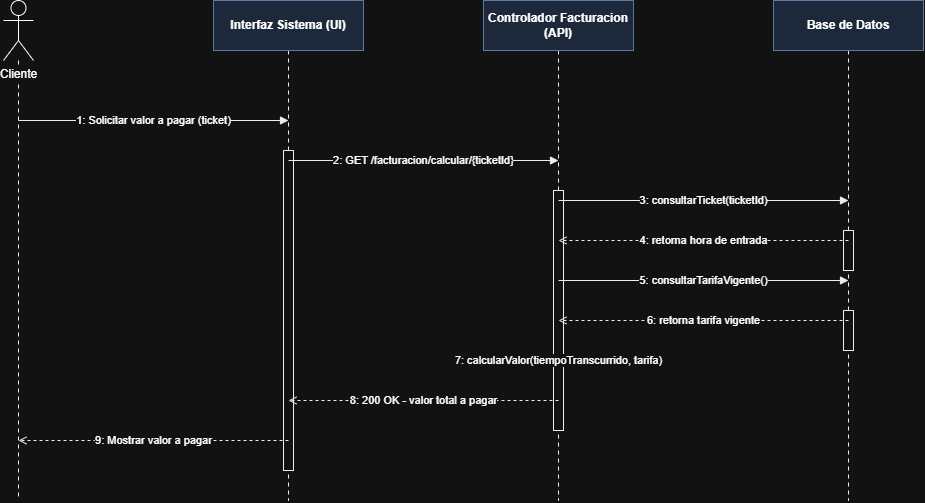

The diagram above was exported from draw.io. Its source (the exported page's mxGraphModel, read from the mxfile embedded in the PNG):
<mxGraphModel dx="1273" dy="586" grid="1" gridSize="10" guides="1" tooltips="1" connect="1" arrows="1" fold="1" page="1" pageScale="1" pageWidth="1090" pageHeight="560" math="0" shadow="0">
  <root>
    <mxCell id="0" />
    <mxCell id="1" parent="0" />
    <mxCell id="d1_life15" edge="1" parent="1" style="html=1;dashed=1;dashPattern=4 4;strokeColor=#000000;strokeWidth=1;endArrow=none;startArrow=none;">
      <mxGeometry relative="1" as="geometry">
        <mxPoint x="70" y="80" as="sourcePoint" />
        <mxPoint x="70" y="520" as="targetPoint" />
      </mxGeometry>
    </mxCell>
    <mxCell id="d1_life17" edge="1" parent="1" style="html=1;dashed=1;dashPattern=4 4;strokeColor=#000000;strokeWidth=1;endArrow=none;startArrow=none;">
      <mxGeometry relative="1" as="geometry">
        <mxPoint x="340" y="70" as="sourcePoint" />
        <mxPoint x="340" y="520" as="targetPoint" />
      </mxGeometry>
    </mxCell>
    <mxCell id="d1_life19" edge="1" parent="1" style="html=1;dashed=1;dashPattern=4 4;strokeColor=#000000;strokeWidth=1;endArrow=none;startArrow=none;">
      <mxGeometry relative="1" as="geometry">
        <mxPoint x="610" y="70" as="sourcePoint" />
        <mxPoint x="610" y="520" as="targetPoint" />
      </mxGeometry>
    </mxCell>
    <mxCell id="d1_life21" edge="1" parent="1" style="html=1;dashed=1;dashPattern=4 4;strokeColor=#000000;strokeWidth=1;endArrow=none;startArrow=none;">
      <mxGeometry relative="1" as="geometry">
        <mxPoint x="900" y="70" as="sourcePoint" />
        <mxPoint x="900" y="520" as="targetPoint" />
      </mxGeometry>
    </mxCell>
    <mxCell id="d1_hdr14" parent="1" style="shape=umlActor;verticalLabelPosition=bottom;labelBackgroundColor=#ffffff;verticalAlign=top;html=1;outlineConnect=0;" value="Cliente" vertex="1">
      <mxGeometry height="60" width="30" x="55" y="20" as="geometry" />
    </mxCell>
    <mxCell id="d1_hdr16" parent="1" style="rounded=0;whiteSpace=wrap;html=1;fillColor=#dae8fc;strokeColor=#6c8ebf;fontStyle=1;fontSize=12;" value="Interfaz Sistema (UI)" vertex="1">
      <mxGeometry height="50" width="150" x="265" y="20" as="geometry" />
    </mxCell>
    <mxCell id="d1_hdr18" parent="1" style="rounded=0;whiteSpace=wrap;html=1;fillColor=#dae8fc;strokeColor=#6c8ebf;fontStyle=1;fontSize=12;" value="Controlador Facturacion (API)" vertex="1">
      <mxGeometry height="50" width="150" x="535" y="20" as="geometry" />
    </mxCell>
    <mxCell id="d1_hdr20" parent="1" style="rounded=0;whiteSpace=wrap;html=1;fillColor=#dae8fc;strokeColor=#6c8ebf;fontStyle=1;fontSize=12;" value="Base de Datos" vertex="1">
      <mxGeometry height="50" width="150" x="825" y="20" as="geometry" />
    </mxCell>
    <mxCell id="d1_act5" parent="1" style="html=1;whiteSpace=wrap;fillColor=#ffffff;strokeColor=#000000;" vertex="1">
      <mxGeometry height="40" width="10" x="895" y="250" as="geometry" />
    </mxCell>
    <mxCell id="d1_act8" parent="1" style="html=1;whiteSpace=wrap;fillColor=#ffffff;strokeColor=#000000;" vertex="1">
      <mxGeometry height="40" width="10" x="895" y="330" as="geometry" />
    </mxCell>
    <mxCell id="d1_act11" parent="1" style="html=1;whiteSpace=wrap;fillColor=#ffffff;strokeColor=#000000;" vertex="1">
      <mxGeometry height="240" width="10" x="605" y="210" as="geometry" />
    </mxCell>
    <mxCell id="d1_act13" parent="1" style="html=1;whiteSpace=wrap;fillColor=#ffffff;strokeColor=#000000;" vertex="1">
      <mxGeometry height="320" width="10" x="335" y="170" as="geometry" />
    </mxCell>
    <mxCell id="d1_msg1" edge="1" parent="1" style="html=1;endArrow=block;endFill=1;dashed=0;strokeColor=#000000;fontSize=11;" value="1: Solicitar valor a pagar (ticket)">
      <mxGeometry relative="1" as="geometry">
        <mxPoint x="70" y="140" as="sourcePoint" />
        <mxPoint x="340" y="140" as="targetPoint" />
      </mxGeometry>
    </mxCell>
    <mxCell id="d1_msg2" edge="1" parent="1" style="html=1;endArrow=block;endFill=1;dashed=0;strokeColor=#000000;fontSize=11;" value="2: GET /facturacion/calcular/{ticketId}">
      <mxGeometry relative="1" as="geometry">
        <mxPoint x="340" y="180" as="sourcePoint" />
        <mxPoint x="610" y="180" as="targetPoint" />
      </mxGeometry>
    </mxCell>
    <mxCell id="d1_msg3" edge="1" parent="1" style="html=1;endArrow=block;endFill=1;dashed=0;strokeColor=#000000;fontSize=11;" value="3: consultarTicket(ticketId)">
      <mxGeometry relative="1" as="geometry">
        <mxPoint x="610" y="220" as="sourcePoint" />
        <mxPoint x="900" y="220" as="targetPoint" />
      </mxGeometry>
    </mxCell>
    <mxCell id="d1_msg4" edge="1" parent="1" style="html=1;endArrow=open;endFill=0;dashed=1;strokeColor=#000000;fontSize=11;" value="4: retorna hora de entrada">
      <mxGeometry relative="1" as="geometry">
        <mxPoint x="900" y="260" as="sourcePoint" />
        <mxPoint x="610" y="260" as="targetPoint" />
      </mxGeometry>
    </mxCell>
    <mxCell id="d1_msg6" edge="1" parent="1" style="html=1;endArrow=block;endFill=1;dashed=0;strokeColor=#000000;fontSize=11;" value="5: consultarTarifaVigente()">
      <mxGeometry relative="1" as="geometry">
        <mxPoint x="610" y="300" as="sourcePoint" />
        <mxPoint x="900" y="300" as="targetPoint" />
      </mxGeometry>
    </mxCell>
    <mxCell id="d1_msg7" edge="1" parent="1" style="html=1;endArrow=open;endFill=0;dashed=1;strokeColor=#000000;fontSize=11;" value="6: retorna tarifa vigente">
      <mxGeometry relative="1" as="geometry">
        <mxPoint x="900" y="340" as="sourcePoint" />
        <mxPoint x="610" y="340" as="targetPoint" />
      </mxGeometry>
    </mxCell>
    <mxCell id="d1_msg9" edge="1" parent="1" style="html=1;endArrow=block;endFill=1;dashed=0;strokeColor=#000000;fontSize=11;" value="7: calcularValor(tiempoTranscurrido, tarifa)">
      <mxGeometry relative="1" as="geometry">
        <mxPoint x="610" y="380" as="sourcePoint" />
        <mxPoint x="610" y="380" as="targetPoint" />
      </mxGeometry>
    </mxCell>
    <mxCell id="d1_msg10" edge="1" parent="1" style="html=1;endArrow=open;endFill=0;dashed=1;strokeColor=#000000;fontSize=11;" value="8: 200 OK - valor total a pagar">
      <mxGeometry relative="1" as="geometry">
        <mxPoint x="610" y="420" as="sourcePoint" />
        <mxPoint x="340" y="420" as="targetPoint" />
      </mxGeometry>
    </mxCell>
    <mxCell id="d1_msg12" edge="1" parent="1" style="html=1;endArrow=open;endFill=0;dashed=1;strokeColor=#000000;fontSize=11;" value="9: Mostrar valor a pagar">
      <mxGeometry relative="1" as="geometry">
        <mxPoint x="340" y="460" as="sourcePoint" />
        <mxPoint x="70" y="460" as="targetPoint" />
      </mxGeometry>
    </mxCell>
  </root>
</mxGraphModel>